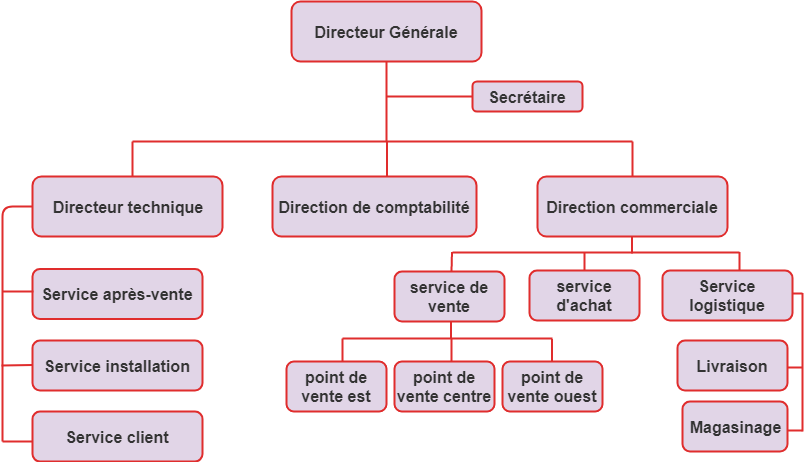

The diagram above was exported from draw.io. Its source (the exported page's mxGraphModel, read from the mxfile embedded in the PNG):
<mxGraphModel dx="336" dy="161" grid="1" gridSize="10" guides="1" tooltips="1" connect="1" arrows="1" fold="1" page="1" pageScale="1" pageWidth="827" pageHeight="1169" math="0" shadow="0">
  <root>
    <mxCell id="0" />
    <mxCell id="1" parent="0" />
    <mxCell id="uNfKvEk80jGRhWmTO-Bi-1" value="&lt;b&gt;Directeur Générale&lt;/b&gt;" style="rounded=1;whiteSpace=wrap;html=1;shadow=0;comic=0;glass=0;fontSize=16;fillColor=#E1D5E7;strokeColor=#E02D2D;fontColor=#333333;strokeWidth=2;" parent="1" vertex="1">
      <mxGeometry x="309" y="60" width="190" height="60" as="geometry" />
    </mxCell>
    <mxCell id="uNfKvEk80jGRhWmTO-Bi-2" value="&lt;b&gt;Direction commerciale&lt;/b&gt;" style="rounded=1;whiteSpace=wrap;html=1;shadow=0;comic=0;glass=0;fontSize=16;fontColor=#333333;strokeColor=#E02D2D;fillColor=#E1D5E7;strokeWidth=2;" parent="1" vertex="1">
      <mxGeometry x="555" y="235" width="190" height="60" as="geometry" />
    </mxCell>
    <mxCell id="uNfKvEk80jGRhWmTO-Bi-3" value="&lt;b&gt;Direction de comptabilité&lt;/b&gt;" style="rounded=1;whiteSpace=wrap;html=1;shadow=0;comic=0;glass=0;fontSize=16;fontColor=#333333;strokeColor=#E02D2D;fillColor=#E1D5E7;strokeWidth=2;" parent="1" vertex="1">
      <mxGeometry x="290" y="235" width="204" height="60" as="geometry" />
    </mxCell>
    <mxCell id="uNfKvEk80jGRhWmTO-Bi-4" value="&lt;b&gt;Directeur technique&lt;/b&gt;" style="rounded=1;whiteSpace=wrap;html=1;shadow=0;comic=0;glass=0;fontSize=16;fontColor=#333333;strokeColor=#E02D2D;fillColor=#E1D5E7;strokeWidth=2;" parent="1" vertex="1">
      <mxGeometry x="50" y="235" width="190" height="60" as="geometry" />
    </mxCell>
    <mxCell id="uNfKvEk80jGRhWmTO-Bi-5" value="&lt;b&gt;Secrétaire&lt;/b&gt;" style="rounded=1;whiteSpace=wrap;html=1;shadow=0;comic=0;glass=0;fontSize=16;fontColor=#333333;strokeColor=#E02D2D;fillColor=#E1D5E7;strokeWidth=2;" parent="1" vertex="1">
      <mxGeometry x="490" y="140" width="110" height="30" as="geometry" />
    </mxCell>
    <mxCell id="uNfKvEk80jGRhWmTO-Bi-6" value="&lt;b&gt;Service logistique&lt;/b&gt;" style="rounded=1;whiteSpace=wrap;html=1;shadow=0;comic=0;glass=0;fontSize=16;fontColor=#333333;strokeColor=#E02D2D;fillColor=#E1D5E7;strokeWidth=2;" parent="1" vertex="1">
      <mxGeometry x="680" y="329" width="130" height="50" as="geometry" />
    </mxCell>
    <mxCell id="uNfKvEk80jGRhWmTO-Bi-7" value="&lt;b&gt;Livraison&lt;/b&gt;" style="rounded=1;whiteSpace=wrap;html=1;shadow=0;comic=0;glass=0;fontSize=16;fontColor=#333333;strokeColor=#E02D2D;fillColor=#E1D5E7;strokeWidth=2;" parent="1" vertex="1">
      <mxGeometry x="695" y="399" width="110" height="50" as="geometry" />
    </mxCell>
    <mxCell id="uNfKvEk80jGRhWmTO-Bi-8" value="&lt;b&gt;Magasinage&lt;/b&gt;" style="rounded=1;whiteSpace=wrap;html=1;shadow=0;comic=0;glass=0;fontSize=16;fontColor=#333333;strokeColor=#E02D2D;fillColor=#E1D5E7;strokeWidth=2;" parent="1" vertex="1">
      <mxGeometry x="700" y="460" width="105" height="50" as="geometry" />
    </mxCell>
    <mxCell id="uNfKvEk80jGRhWmTO-Bi-10" value="&lt;b&gt;service d'achat&lt;/b&gt;" style="rounded=1;whiteSpace=wrap;html=1;shadow=0;comic=0;glass=0;fontSize=16;fontColor=#333333;strokeColor=#E02D2D;fillColor=#E1D5E7;strokeWidth=2;" parent="1" vertex="1">
      <mxGeometry x="547" y="329" width="110" height="50" as="geometry" />
    </mxCell>
    <mxCell id="uNfKvEk80jGRhWmTO-Bi-12" value="&lt;b&gt;service de vente&lt;/b&gt;" style="rounded=1;whiteSpace=wrap;html=1;shadow=0;comic=0;glass=0;fontSize=16;fontColor=#333333;strokeColor=#E02D2D;fillColor=#E1D5E7;strokeWidth=2;" parent="1" vertex="1">
      <mxGeometry x="412" y="330" width="110" height="50" as="geometry" />
    </mxCell>
    <mxCell id="uNfKvEk80jGRhWmTO-Bi-13" value="&lt;b&gt;point de vente est&lt;/b&gt;" style="rounded=1;whiteSpace=wrap;html=1;shadow=0;comic=0;glass=0;fontSize=16;fontColor=#333333;strokeColor=#E02D2D;fillColor=#E1D5E7;strokeWidth=2;" parent="1" vertex="1">
      <mxGeometry x="304" y="420" width="100" height="50" as="geometry" />
    </mxCell>
    <mxCell id="uNfKvEk80jGRhWmTO-Bi-14" value="&lt;b&gt;point de vente centre&lt;/b&gt;" style="rounded=1;whiteSpace=wrap;html=1;shadow=0;comic=0;glass=0;fontSize=16;fontColor=#333333;strokeColor=#E02D2D;fillColor=#E1D5E7;strokeWidth=2;" parent="1" vertex="1">
      <mxGeometry x="412" y="420" width="100" height="50" as="geometry" />
    </mxCell>
    <mxCell id="uNfKvEk80jGRhWmTO-Bi-16" value="&lt;b&gt;point de vente ouest&lt;/b&gt;" style="rounded=1;whiteSpace=wrap;html=1;shadow=0;comic=0;glass=0;fontSize=16;fontColor=#333333;strokeColor=#E02D2D;fillColor=#E1D5E7;strokeWidth=2;" parent="1" vertex="1">
      <mxGeometry x="520" y="420" width="100" height="50" as="geometry" />
    </mxCell>
    <mxCell id="uNfKvEk80jGRhWmTO-Bi-17" value="&lt;b&gt;Service après-vente&lt;/b&gt;" style="rounded=1;whiteSpace=wrap;html=1;shadow=0;comic=0;glass=0;fontSize=16;fontColor=#333333;strokeColor=#E02D2D;fillColor=#E1D5E7;strokeWidth=2;" parent="1" vertex="1">
      <mxGeometry x="50" y="327.5" width="170" height="50" as="geometry" />
    </mxCell>
    <mxCell id="uNfKvEk80jGRhWmTO-Bi-18" value="&lt;b&gt;Service installation&lt;/b&gt;" style="rounded=1;whiteSpace=wrap;html=1;shadow=0;comic=0;glass=0;fontSize=16;fontColor=#333333;strokeColor=#E02D2D;fillColor=#E1D5E7;strokeWidth=2;" parent="1" vertex="1">
      <mxGeometry x="50" y="399" width="170" height="50" as="geometry" />
    </mxCell>
    <mxCell id="uNfKvEk80jGRhWmTO-Bi-19" value="&lt;b&gt;Service client&lt;/b&gt;" style="rounded=1;whiteSpace=wrap;html=1;shadow=0;comic=0;glass=0;fontSize=16;fontColor=#333333;strokeColor=#E02D2D;fillColor=#E1D5E7;strokeWidth=2;" parent="1" vertex="1">
      <mxGeometry x="50" y="470" width="170" height="50" as="geometry" />
    </mxCell>
    <mxCell id="uNfKvEk80jGRhWmTO-Bi-20" value="" style="endArrow=none;html=1;fontSize=16;entryX=0;entryY=0.5;entryDx=0;entryDy=0;strokeColor=#E02D2D;fillColor=#E1D5E7;shadow=0;fontColor=#333333;glass=0;strokeWidth=2;" parent="1" target="uNfKvEk80jGRhWmTO-Bi-4" edge="1">
      <mxGeometry width="50" height="50" relative="1" as="geometry">
        <mxPoint x="20" y="500" as="sourcePoint" />
        <mxPoint x="100" y="580" as="targetPoint" />
        <Array as="points">
          <mxPoint x="20" y="265" />
        </Array>
      </mxGeometry>
    </mxCell>
    <mxCell id="uNfKvEk80jGRhWmTO-Bi-22" value="" style="endArrow=none;html=1;fontSize=16;strokeColor=#E02D2D;fillColor=#E1D5E7;shadow=0;fontColor=#333333;glass=0;strokeWidth=2;" parent="1" edge="1">
      <mxGeometry width="50" height="50" relative="1" as="geometry">
        <mxPoint x="20" y="350" as="sourcePoint" />
        <mxPoint x="51" y="350" as="targetPoint" />
      </mxGeometry>
    </mxCell>
    <mxCell id="uNfKvEk80jGRhWmTO-Bi-23" value="" style="endArrow=none;html=1;fontSize=16;strokeColor=#E02D2D;fillColor=#E1D5E7;shadow=0;fontColor=#333333;glass=0;strokeWidth=2;" parent="1" edge="1">
      <mxGeometry width="50" height="50" relative="1" as="geometry">
        <mxPoint x="19" y="424" as="sourcePoint" />
        <mxPoint x="50" y="423.5" as="targetPoint" />
      </mxGeometry>
    </mxCell>
    <mxCell id="uNfKvEk80jGRhWmTO-Bi-26" value="" style="endArrow=none;html=1;fontSize=16;strokeColor=#E02D2D;fillColor=#E1D5E7;shadow=0;fontColor=#333333;glass=0;strokeWidth=2;" parent="1" edge="1">
      <mxGeometry width="50" height="50" relative="1" as="geometry">
        <mxPoint x="20" y="500" as="sourcePoint" />
        <mxPoint x="50" y="500" as="targetPoint" />
      </mxGeometry>
    </mxCell>
    <mxCell id="uNfKvEk80jGRhWmTO-Bi-27" value="" style="endArrow=none;html=1;fontSize=16;strokeColor=#E02D2D;fillColor=#E1D5E7;shadow=0;fontColor=#333333;glass=0;strokeWidth=2;" parent="1" edge="1">
      <mxGeometry width="50" height="50" relative="1" as="geometry">
        <mxPoint x="468.5" y="397" as="sourcePoint" />
        <mxPoint x="468.5" y="380" as="targetPoint" />
      </mxGeometry>
    </mxCell>
    <mxCell id="uNfKvEk80jGRhWmTO-Bi-28" value="" style="endArrow=none;html=1;fontSize=16;strokeColor=#E02D2D;fillColor=#E1D5E7;shadow=0;fontColor=#333333;glass=0;strokeWidth=2;" parent="1" edge="1">
      <mxGeometry width="50" height="50" relative="1" as="geometry">
        <mxPoint x="360" y="397" as="sourcePoint" />
        <mxPoint x="570" y="397" as="targetPoint" />
      </mxGeometry>
    </mxCell>
    <mxCell id="uNfKvEk80jGRhWmTO-Bi-29" value="" style="endArrow=none;html=1;fontSize=16;exitX=0.56;exitY=0;exitDx=0;exitDy=0;exitPerimeter=0;strokeColor=#E02D2D;fillColor=#E1D5E7;shadow=0;fontColor=#333333;glass=0;strokeWidth=2;" parent="1" source="uNfKvEk80jGRhWmTO-Bi-13" edge="1">
      <mxGeometry width="50" height="50" relative="1" as="geometry">
        <mxPoint x="360" y="416" as="sourcePoint" />
        <mxPoint x="360" y="397" as="targetPoint" />
      </mxGeometry>
    </mxCell>
    <mxCell id="uNfKvEk80jGRhWmTO-Bi-30" value="" style="endArrow=none;html=1;fontSize=16;exitX=0.56;exitY=0;exitDx=0;exitDy=0;exitPerimeter=0;strokeColor=#E02D2D;fillColor=#E1D5E7;shadow=0;fontColor=#333333;glass=0;strokeWidth=2;" parent="1" edge="1">
      <mxGeometry width="50" height="50" relative="1" as="geometry">
        <mxPoint x="469" y="420.16666666666674" as="sourcePoint" />
        <mxPoint x="469" y="397.5" as="targetPoint" />
      </mxGeometry>
    </mxCell>
    <mxCell id="uNfKvEk80jGRhWmTO-Bi-31" value="" style="endArrow=none;html=1;fontSize=16;exitX=0.56;exitY=0;exitDx=0;exitDy=0;exitPerimeter=0;strokeColor=#E02D2D;fillColor=#E1D5E7;shadow=0;fontColor=#333333;glass=0;strokeWidth=2;" parent="1" edge="1">
      <mxGeometry width="50" height="50" relative="1" as="geometry">
        <mxPoint x="569.5" y="420.16666666666674" as="sourcePoint" />
        <mxPoint x="569.5" y="397.5" as="targetPoint" />
      </mxGeometry>
    </mxCell>
    <mxCell id="uNfKvEk80jGRhWmTO-Bi-34" value="" style="endArrow=none;html=1;fontSize=16;strokeColor=#E02D2D;fillColor=#E1D5E7;shadow=0;fontColor=#333333;glass=0;strokeWidth=2;" parent="1" edge="1">
      <mxGeometry width="50" height="50" relative="1" as="geometry">
        <mxPoint x="649.4999999999998" y="312" as="sourcePoint" />
        <mxPoint x="649.4999999999998" y="295" as="targetPoint" />
      </mxGeometry>
    </mxCell>
    <mxCell id="uNfKvEk80jGRhWmTO-Bi-35" value="" style="endArrow=none;html=1;fontSize=16;strokeColor=#E02D2D;fillColor=#E1D5E7;shadow=0;fontColor=#333333;glass=0;strokeWidth=2;" parent="1" edge="1">
      <mxGeometry width="50" height="50" relative="1" as="geometry">
        <mxPoint x="470" y="311" as="sourcePoint" />
        <mxPoint x="757" y="311" as="targetPoint" />
      </mxGeometry>
    </mxCell>
    <mxCell id="uNfKvEk80jGRhWmTO-Bi-37" value="" style="endArrow=none;html=1;fontSize=16;strokeColor=#E02D2D;fillColor=#E1D5E7;shadow=0;fontColor=#333333;glass=0;strokeWidth=2;" parent="1" edge="1">
      <mxGeometry width="50" height="50" relative="1" as="geometry">
        <mxPoint x="469" y="330" as="sourcePoint" />
        <mxPoint x="469.4999999999998" y="310.4999999999999" as="targetPoint" />
      </mxGeometry>
    </mxCell>
    <mxCell id="uNfKvEk80jGRhWmTO-Bi-38" value="" style="endArrow=none;html=1;fontSize=16;strokeColor=#E02D2D;fillColor=#E1D5E7;shadow=0;fontColor=#333333;glass=0;strokeWidth=2;" parent="1" edge="1">
      <mxGeometry width="50" height="50" relative="1" as="geometry">
        <mxPoint x="602" y="329" as="sourcePoint" />
        <mxPoint x="602" y="311" as="targetPoint" />
      </mxGeometry>
    </mxCell>
    <mxCell id="uNfKvEk80jGRhWmTO-Bi-40" value="" style="endArrow=none;html=1;fontSize=16;strokeColor=#E02D2D;fillColor=#E1D5E7;shadow=0;fontColor=#333333;glass=0;strokeWidth=2;" parent="1" edge="1">
      <mxGeometry width="50" height="50" relative="1" as="geometry">
        <mxPoint x="757" y="328.5" as="sourcePoint" />
        <mxPoint x="757" y="310.5" as="targetPoint" />
      </mxGeometry>
    </mxCell>
    <mxCell id="uNfKvEk80jGRhWmTO-Bi-42" value="" style="endArrow=none;html=1;fontSize=16;strokeColor=#E02D2D;fillColor=#E1D5E7;shadow=0;fontColor=#333333;strokeWidth=2;glass=0;" parent="1" edge="1">
      <mxGeometry width="50" height="50" relative="1" as="geometry">
        <mxPoint x="810" y="352" as="sourcePoint" />
        <mxPoint x="820" y="352" as="targetPoint" />
      </mxGeometry>
    </mxCell>
    <mxCell id="uNfKvEk80jGRhWmTO-Bi-43" value="" style="endArrow=none;html=1;fontSize=16;strokeColor=#E02D2D;fillColor=#E1D5E7;shadow=0;fontColor=#333333;strokeWidth=2;glass=0;" parent="1" edge="1">
      <mxGeometry width="50" height="50" relative="1" as="geometry">
        <mxPoint x="820" y="490" as="sourcePoint" />
        <mxPoint x="819.9999999999998" y="351.5" as="targetPoint" />
      </mxGeometry>
    </mxCell>
    <mxCell id="uNfKvEk80jGRhWmTO-Bi-46" value="" style="endArrow=none;html=1;fontSize=16;strokeColor=#E02D2D;fillColor=#E1D5E7;shadow=0;fontColor=#333333;strokeWidth=2;glass=0;" parent="1" edge="1">
      <mxGeometry width="50" height="50" relative="1" as="geometry">
        <mxPoint x="820" y="426" as="sourcePoint" />
        <mxPoint x="805" y="426" as="targetPoint" />
      </mxGeometry>
    </mxCell>
    <mxCell id="uNfKvEk80jGRhWmTO-Bi-47" value="" style="endArrow=none;html=1;fontSize=16;strokeColor=#E02D2D;fillColor=#E1D5E7;shadow=0;fontColor=#333333;strokeWidth=2;glass=0;" parent="1" edge="1">
      <mxGeometry width="50" height="50" relative="1" as="geometry">
        <mxPoint x="820" y="489" as="sourcePoint" />
        <mxPoint x="805" y="489" as="targetPoint" />
      </mxGeometry>
    </mxCell>
    <mxCell id="uNfKvEk80jGRhWmTO-Bi-48" value="" style="endArrow=none;html=1;fontSize=16;fillColor=#E1D5E7;strokeColor=#E02D2D;shadow=0;fontColor=#333333;strokeWidth=2;glass=0;" parent="1" edge="1">
      <mxGeometry width="50" height="50" relative="1" as="geometry">
        <mxPoint x="404" y="200" as="sourcePoint" />
        <mxPoint x="403.9999999999998" y="119.99999999999989" as="targetPoint" />
      </mxGeometry>
    </mxCell>
    <mxCell id="uNfKvEk80jGRhWmTO-Bi-49" value="" style="endArrow=none;html=1;fontSize=16;strokeColor=#E02D2D;fillColor=#E1D5E7;shadow=0;fontColor=#333333;glass=0;strokeWidth=2;" parent="1" edge="1">
      <mxGeometry width="50" height="50" relative="1" as="geometry">
        <mxPoint x="150" y="200" as="sourcePoint" />
        <mxPoint x="650" y="200" as="targetPoint" />
      </mxGeometry>
    </mxCell>
    <mxCell id="uNfKvEk80jGRhWmTO-Bi-50" value="" style="endArrow=none;html=1;fontSize=16;strokeColor=#E02D2D;fillColor=#E1D5E7;shadow=0;fontColor=#333333;glass=0;strokeWidth=2;" parent="1" edge="1">
      <mxGeometry width="50" height="50" relative="1" as="geometry">
        <mxPoint x="150" y="235" as="sourcePoint" />
        <mxPoint x="150" y="200" as="targetPoint" />
      </mxGeometry>
    </mxCell>
    <mxCell id="uNfKvEk80jGRhWmTO-Bi-51" value="" style="endArrow=none;html=1;fontSize=16;strokeColor=#E02D2D;fillColor=#E1D5E7;shadow=0;fontColor=#333333;glass=0;strokeWidth=2;" parent="1" edge="1">
      <mxGeometry width="50" height="50" relative="1" as="geometry">
        <mxPoint x="404.5" y="235" as="sourcePoint" />
        <mxPoint x="404.5" y="200" as="targetPoint" />
      </mxGeometry>
    </mxCell>
    <mxCell id="uNfKvEk80jGRhWmTO-Bi-52" value="" style="endArrow=none;html=1;fontSize=16;strokeColor=#E02D2D;fillColor=#E1D5E7;shadow=0;fontColor=#333333;glass=0;strokeWidth=2;" parent="1" edge="1">
      <mxGeometry width="50" height="50" relative="1" as="geometry">
        <mxPoint x="650" y="235" as="sourcePoint" />
        <mxPoint x="650" y="200" as="targetPoint" />
      </mxGeometry>
    </mxCell>
    <mxCell id="uNfKvEk80jGRhWmTO-Bi-53" value="" style="endArrow=none;html=1;fontSize=16;strokeColor=#E02D2D;fillColor=#E1D5E7;shadow=0;fontColor=#333333;glass=0;strokeWidth=2;" parent="1" edge="1">
      <mxGeometry width="50" height="50" relative="1" as="geometry">
        <mxPoint x="404" y="155" as="sourcePoint" />
        <mxPoint x="490" y="154.9999999999999" as="targetPoint" />
      </mxGeometry>
    </mxCell>
  </root>
</mxGraphModel>